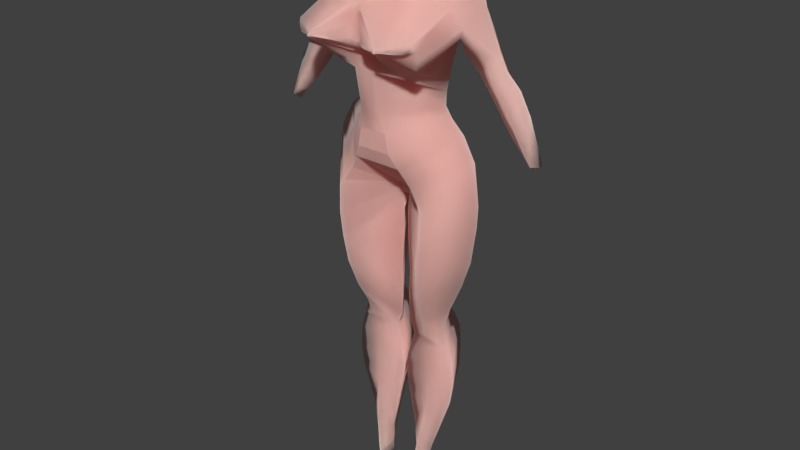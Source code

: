 # Source: female_body23.blend  (saved by Blender 2.79.0; exported with 4.5.12 LTS)
import bpy
from mathutils import Matrix  # noqa: F401  (used for matrix-valued properties, if any)

bpy.ops.wm.read_factory_settings(use_empty=True)
scene = bpy.context.scene
scene.name = 'Scene'

# ---- collections
col_collection_1 = bpy.data.collections.new('Collection 1'); scene.collection.children.link(col_collection_1)

# ---- materials (node trees are filled in below, after node groups)
mat_material_001 = bpy.data.materials.new('Material.001')
mat_material_001.alpha_threshold = 0.0
mat_material_001.roughness = 0.5

# ---- material node trees
mat_material_001.use_nodes = True; mat_material_001.node_tree.nodes.clear()
_N = mat_material_001.node_tree.nodes; _L = mat_material_001.node_tree.links
n0 = _N.new('ShaderNodeMixShader'); n0.name = 'Mix Shader'; n0.location = (114, 305)
n0.inputs[0].default_value = 0.4
n1 = _N.new('ShaderNodeSubsurfaceScattering'); n1.name = 'Subsurface Scattering'; n1.location = (-126, 211)
n1.inputs[0].default_value = (1.0, 0.2, 0.2, 1.0)
n1.inputs[1].default_value = 1.0
n1.inputs[2].default_value = (1.0, 1.0, 1.0)
n2 = _N.new('ShaderNodeBsdfPrincipled'); n2.name = 'Principled BSDF'; n2.location = (-127, 760)
n2.width = 150
n2.distribution = 'GGX'
n2.subsurface_method = 'BURLEY'
n2.inputs[0].default_value = (0.7975, 0.592, 0.5173, 1.0)
n2.inputs[2].default_value = 1.0
n2.inputs[3].default_value = 1.45
n2.inputs[8].default_value = 1.0
n2.inputs[9].default_value = (1.0, 1.0, 1.0)
n2.inputs[10].default_value = 0.025
n2.inputs[14].default_value = (0.7975, 0.592, 0.5173, 1.0)
n2.inputs[20].default_value = 0.0
n2.inputs[24].default_value = 0.2
n3 = _N.new('ShaderNodeBsdfToon'); n3.name = 'Toon BSDF'; n3.location = (218, 74)
n3.inputs[0].default_value = (0.7991, 0.6038, 0.5271, 1.0)
n3.inputs[1].default_value = 1.0
n3.inputs[2].default_value = 1.0
n4 = _N.new('ShaderNodeOutputMaterial'); n4.name = 'Material Output'; n4.location = (498, 325)
_L.new(n0.outputs[0], n4.inputs[0])
_L.new(n1.outputs[0], n0.inputs[2])
_L.new(n2.outputs[0], n0.inputs[1])
_L.new(n3.outputs[0], n4.inputs[1])
n4.is_active_output = True

# ---- world
world_world = bpy.data.worlds.new('World'); scene.world = world_world
world_world.color = (0.05088, 0.05088, 0.05088)
world_world.use_sun_shadow = False
world_world.sun_shadow_jitter_overblur = 0.0
world_world.cycles.sampling_method = 'MANUAL'

# ---- meshes
me_vert = bpy.data.meshes.new('Vert')
me_vert.from_pydata([(-0.001079, 0.5536, 9.462), (-0.2547, 0.5536, 9.462), (-0.2547, 0.5536, 9.317), (-0.2547, 0.5536, 9.157), (-0.4434, 0.3672, 9.215), (-0.6322, 0.3672, 9.23), (-0.8499, 0.3672, 9.128), (-0.9806, 0.3598, 8.998), (-1.053, 0.3493, 8.838), (-1.097, 0.3423, 8.678), (-1.329, 0.3223, 8.17), (-1.416, 0.3152, 8.01), (-1.634, 0.3048, 7.807), (-1.794, 0.2935, 7.531), (-1.953, 0.268, 6.95), (-1.953, 0.355, 6.951), (-1.707, 0.2719, 7.067), (-1.518, 0.2827, 7.27), (-1.271, 0.2977, 7.604), (-1.053, 0.3093, 7.88), (-0.8499, 0.3177, 8.054), (-0.7772, 0.267, 8.243), (-0.9131, -0.129, 8.358), (-0.8394, 0.2033, 8.281), (-0.6501, 0.2554, 7.72), (-0.6211, 0.2554, 7.574), (-0.6144, 0.2554, 7.392), (-0.7054, 0.2554, 7.255), (-0.8952, 0.2554, 7.073), (-1.066, 0.2554, 6.762), (-1.111, 0.2554, 6.442), (-1.14, 0.2554, 6.196), (-1.126, 0.2554, 5.905), (-1.053, 0.2554, 5.383), (-0.9225, 0.2554, 4.991), (-0.7483, 0.2554, 4.584), (-0.6612, 0.2554, 4.265), (-0.7338, 0.2554, 3.96), (-0.8064, 0.2554, 3.699), (-0.8209, 0.2554, 3.394), (-0.7773, 0.2554, 3.089), (-0.5741, 0.2554, 2.494), (-0.487, 0.2554, 2.242), (-0.441, 0.2554, 2.07), (-0.3768, 0.2554, 1.797), (-0.2099, 0.2554, 1.797), (-0.2208, 0.2554, 2.005), (-0.2256, 0.2554, 2.249), (-0.1676, 0.2554, 2.523), (-0.08046, 0.2554, 2.973), (-0.02239, 0.2554, 3.336), (-0.0369, 0.2554, 3.582), (-0.153, 0.2554, 4.003), (-0.06594, 0.2554, 4.192), (-0.05142, 0.2554, 4.555), (-0.06785, 0.2554, 4.953), (-1.852, 0.2666, 6.893), (-0.05071, 0.2554, 5.18), (-0.03357, 0.2554, 5.454), (-0.02929, 0.2554, 5.835), (-0.05499, 0.2554, 6.058), (-0.1021, 0.2554, 6.17), (-0.05499, 0.2554, 6.14), (-0.255, 0.1085, 9.448), (-0.255, 0.1085, 9.333), (-0.255, 0.09411, 9.233), (-0.255, 0.05822, 9.139), (-0.4331, -0.07102, 9.039), (-0.2568, -0.351, 8.902), (-0.1443, -0.5808, 8.773), (-0.09428, -0.6813, 8.694), (-0.06853, -0.6356, 8.619), (-0.05536, -0.647, 8.491), (-0.04572, -0.6464, 8.384), (-0.05337, -0.6683, 8.309), (-0.07559, -0.6685, 8.25), (-0.09988, -0.5969, 8.181), (-0.1866, -0.4906, 8.095), (-0.1388, -0.5234, 7.919), (-0.1319, -0.4372, 7.42), (-0.1457, -0.4013, 7.298), (-0.1873, -0.3798, 7.111), (-0.2357, -0.38, 6.853), (-0.3389, -0.3226, 6.666), (-0.4663, -0.2536, 6.444), (-0.6028, -0.2745, 6.243), (-0.6546, -0.2903, 6.142), (-0.6498, -0.3046, 5.783), (-0.6041, -0.3046, 5.446), (-0.5684, -0.2544, 5.065), (-0.5143, -0.1323, 4.677), (-0.4815, 0.01847, 4.39), (-0.455, 0.07591, 4.168), (-0.443, 0.1549, 4.038), (-0.4406, 0.1836, 3.902), (-0.4406, 0.2125, 3.663), (-0.4358, 0.2067, 3.325), (-0.4262, 0.1686, 2.954), (-0.4117, 0.1201, 2.643), (-0.3565, 0.06473, 2.286), (-0.3179, 0.03703, 2.013), (-0.2921, 0.02664, 1.86), (-0.2828, 0.0301, 1.797), (-0.001079, 0.596, 9.462), (-0.001079, 0.626, 9.383), (-0.001079, 0.6698, 9.283), (-0.001079, 0.7147, 9.161), (-0.001079, 0.7806, 9.003), (-0.001079, 0.8057, 8.773), (-0.001079, 0.789, 8.594), (-0.001079, 0.7633, 8.421), (-0.001079, 0.6692, 8.163), (-0.001079, 0.6182, 7.883), (-0.001079, 0.6326, 7.478), (-0.001079, 0.6757, 7.284), (-0.001079, 0.6902, 7.219), (-0.001079, 0.7795, 7.14), (-0.001079, 0.8872, 7.061), (-0.001079, 0.9878, 6.989), (-0.001079, 1.11, 6.853), (-0.001079, 1.182, 6.673), (-0.001079, 1.196, 6.523), (-0.001079, 1.189, 6.358), (-0.001079, 1.153, 6.2), (-0.3735, 1.074, 6.092), (-0.4963, 1.009, 6.056), (-0.5661, 0.9231, 6.034), (-0.5418, 0.9375, 5.833), (-0.5169, 0.9303, 5.611), (-0.492, 0.916, 5.374), (-0.4542, 0.8513, 5.022), (-0.3993, 0.7508, 4.677), (-0.3925, 0.6862, 4.462), (-0.3925, 0.7006, 4.347), (-0.3949, 0.8298, 4.139), (-0.3997, 0.9519, 3.88), (-0.3973, 0.9806, 3.73), (-0.3946, 0.9878, 3.464), (-0.3925, 0.9806, 3.22), (-0.3877, 0.8872, 2.947), (-0.3733, 0.7149, 2.667), (-0.3468, 0.5713, 2.401), (-0.3179, 0.4421, 2.15), (-0.2921, 0.3487, 1.906), (-0.2828, 0.3703, 1.797), (-0.09582, -0.6709, 8.322), (-0.2481, -0.8482, 8.322), (-0.2765, -0.5232, 8.026), (-0.3754, -0.4712, 7.97), (-0.5042, -0.4206, 7.937), (-0.5911, -0.3516, 7.936), (-0.678, -0.3131, 7.964), (-0.7499, -0.4251, 8.009), (-0.8158, -0.5854, 8.096), (-0.8601, -0.5877, 8.208), (-0.8642, -0.6416, 8.335), (-0.8383, -0.6932, 8.42), (-0.8098, -0.3209, 8.477), (-0.1832, -0.7883, 8.322), (-0.1283, -0.7233, 8.322), (-1.897, 0.2685, 6.951), (-0.3205, -0.8831, 8.322), (-0.4004, -0.9031, 8.322), (-0.4628, -0.9081, 8.322), (-0.4703, -0.9179, 8.322), (-0.4803, -0.9372, 8.322), (-0.4928, -0.9406, 8.322), (-0.506, -0.9355, 8.322), (-0.5143, -0.9156, 8.322), (-0.522, -0.9048, 8.322), (-0.5652, -0.8956, 8.322), (-0.6576, -0.8632, 8.322), (-0.7175, -0.8307, 8.322), (-0.7799, -0.7808, 8.322), (-0.8149, -0.7308, 8.322), (-0.4928, -0.9164, 8.294), (-0.4928, -0.9164, 8.35), (-0.4907, -0.9048, 8.35), (-0.4907, -0.9048, 8.294), (-0.001079, 0.1085, 9.448), (-0.001079, 0.1085, 9.333), (-0.001079, 0.09411, 9.233), (-0.001079, 0.05822, 9.139), (-0.001079, -0.07102, 9.039), (-0.001079, -0.351, 8.902), (-0.001079, -0.5808, 8.773), (-0.001079, -0.6277, 8.694), (-0.001079, -0.6356, 8.619), (-0.001079, -0.647, 8.491), (-0.001079, -0.6464, 8.384), (-0.001079, -0.6683, 8.309), (-0.001079, -0.6685, 8.25), (-0.001079, -0.5969, 8.181), (-0.001079, -0.4906, 8.095), (-0.001079, -0.5234, 7.919), (-0.001079, -0.4372, 7.42), (-0.001079, -0.4013, 7.298), (-0.001079, -0.3798, 7.111), (-0.4434, 0.1418, 9.215), (-1.897, 0.1778, 6.972), (-1.822, 0.367, 7.067), (-1.723, 0.397, 7.217), (-1.608, 0.4449, 7.397), (-1.478, 0.5108, 7.604), (-1.375, 0.5558, 7.76), (-1.266, 0.5738, 7.933), (-1.121, 0.6067, 8.161), (-0.9034, 0.6492, 8.498), (-0.774, 0.6766, 8.703), (-0.6135, 0.6766, 8.948), (-0.5203, 0.6517, 9.087), (-0.5617, 0.5867, 9.185), (-0.4426, 0.4894, 9.262), (-0.4426, 0.3695, 9.282), (-1.805, 0.1821, 7.093), (-1.582, 0.1865, 7.443), (-1.364, 0.1865, 7.775), (-1.266, 0.2037, 7.935), (-1.178, 0.2469, 8.073), (-1.121, 0.2167, 8.163), (-0.9396, 0.1174, 8.439), (-0.7998, 0.06997, 8.659), (-0.6135, 0.07428, 8.953), (-0.4426, 0.1347, 9.156), (0.001079, 0.5536, 9.462), (0.2547, 0.5536, 9.462), (0.2547, 0.5536, 9.317), (0.2547, 0.5536, 9.157), (0.4434, 0.3672, 9.215), (0.6322, 0.3672, 9.23), (0.8499, 0.3672, 9.128), (0.9806, 0.3598, 8.998), (1.053, 0.3493, 8.838), (1.097, 0.3423, 8.678), (1.329, 0.3223, 8.17), (1.416, 0.3152, 8.01), (1.634, 0.3048, 7.807), (1.794, 0.2935, 7.531), (1.953, 0.268, 6.95), (1.953, 0.355, 6.951), (1.707, 0.2719, 7.067), (1.518, 0.2827, 7.27), (1.271, 0.2977, 7.604), (1.053, 0.3093, 7.88), (0.8499, 0.3177, 8.054), (0.7772, 0.267, 8.243), (0.9131, -0.129, 8.358), (0.8394, 0.2033, 8.281), (0.6501, 0.2554, 7.72), (0.6211, 0.2554, 7.574), (0.6144, 0.2554, 7.392), (0.7054, 0.2554, 7.255), (0.8952, 0.2554, 7.073), (1.066, 0.2554, 6.762), (1.111, 0.2554, 6.442), (1.14, 0.2554, 6.196), (1.126, 0.2554, 5.905), (1.053, 0.2554, 5.383), (0.9225, 0.2554, 4.991), (0.7483, 0.2554, 4.584), (0.6612, 0.2554, 4.265), (0.7338, 0.2554, 3.96), (0.8064, 0.2554, 3.699), (0.8209, 0.2554, 3.394), (0.7773, 0.2554, 3.089), (0.5741, 0.2554, 2.494), (0.487, 0.2554, 2.242), (0.441, 0.2554, 2.07), (0.3768, 0.2554, 1.797), (0.2099, 0.2554, 1.797), (0.2208, 0.2554, 2.005), (0.2256, 0.2554, 2.249), (0.1676, 0.2554, 2.523), (0.08046, 0.2554, 2.973), (0.02239, 0.2554, 3.336), (0.0369, 0.2554, 3.582), (0.153, 0.2554, 4.003), (0.06594, 0.2554, 4.192), (0.05142, 0.2554, 4.555), (0.06785, 0.2554, 4.953), (1.852, 0.2666, 6.893), (0.05071, 0.2554, 5.18), (0.03357, 0.2554, 5.454), (0.02929, 0.2554, 5.835), (0.05499, 0.2554, 6.058), (0.1021, 0.2554, 6.17), (0.05499, 0.2554, 6.14), (0.255, 0.1085, 9.448), (0.255, 0.1085, 9.333), (0.255, 0.09411, 9.233), (0.255, 0.05822, 9.139), (0.4331, -0.07102, 9.039), (0.2568, -0.351, 8.902), (0.1443, -0.5808, 8.773), (0.09428, -0.6813, 8.694), (0.06853, -0.6356, 8.619), (0.05536, -0.647, 8.491), (0.04572, -0.6464, 8.384), (0.05337, -0.6683, 8.309), (0.07559, -0.6685, 8.25), (0.09988, -0.5969, 8.181), (0.1866, -0.4906, 8.095), (0.1388, -0.5234, 7.919), (0.1319, -0.4372, 7.42), (0.1457, -0.4013, 7.298), (0.1873, -0.3798, 7.111), (0.2357, -0.38, 6.853), (0.3389, -0.3226, 6.666), (0.4663, -0.2536, 6.444), (0.6028, -0.2745, 6.243), (0.6546, -0.2903, 6.142), (0.6498, -0.3046, 5.783), (0.6041, -0.3046, 5.446), (0.5684, -0.2544, 5.065), (0.5143, -0.1323, 4.677), (0.4815, 0.01847, 4.39), (0.455, 0.07591, 4.168), (0.443, 0.1549, 4.038), (0.4406, 0.1836, 3.902), (0.4406, 0.2125, 3.663), (0.4358, 0.2067, 3.325), (0.4262, 0.1686, 2.954), (0.4117, 0.1201, 2.643), (0.3565, 0.06473, 2.286), (0.3179, 0.03703, 2.013), (0.2921, 0.02664, 1.86), (0.2828, 0.0301, 1.797), (0.001079, 0.596, 9.462), (0.001079, 0.626, 9.383), (0.001079, 0.6698, 9.283), (0.001079, 0.7147, 9.161), (0.001079, 0.7806, 9.003), (0.001079, 0.8057, 8.773), (0.001079, 0.789, 8.594), (0.001079, 0.7633, 8.421), (0.001079, 0.6692, 8.163), (0.001079, 0.6182, 7.883), (0.001079, 0.6326, 7.478), (0.001079, 0.6757, 7.284), (0.001079, 0.6902, 7.219), (0.001079, 0.7795, 7.14), (0.001079, 0.8872, 7.061), (0.001079, 0.9878, 6.989), (0.001079, 1.11, 6.853), (0.001079, 1.182, 6.673), (0.001079, 1.196, 6.523), (0.001079, 1.189, 6.358), (0.001079, 1.153, 6.2), (0.3735, 1.074, 6.092), (0.4963, 1.009, 6.056), (0.5661, 0.9231, 6.034), (0.5418, 0.9375, 5.833), (0.5169, 0.9303, 5.611), (0.492, 0.916, 5.374), (0.4542, 0.8513, 5.022), (0.3993, 0.7508, 4.677), (0.3925, 0.6862, 4.462), (0.3925, 0.7006, 4.347), (0.3949, 0.8298, 4.139), (0.3997, 0.9519, 3.88), (0.3973, 0.9806, 3.73), (0.3946, 0.9878, 3.464), (0.3925, 0.9806, 3.22), (0.3877, 0.8872, 2.947), (0.3733, 0.7149, 2.667), (0.3468, 0.5713, 2.401), (0.3179, 0.4421, 2.15), (0.2921, 0.3487, 1.906), (0.2828, 0.3703, 1.797), (0.09582, -0.6709, 8.322), (0.2481, -0.8482, 8.322), (0.2765, -0.5232, 8.026), (0.3754, -0.4712, 7.97), (0.5042, -0.4206, 7.937), (0.5911, -0.3516, 7.936), (0.678, -0.3131, 7.964), (0.7499, -0.4251, 8.009), (0.8158, -0.5854, 8.096), (0.8601, -0.5877, 8.208), (0.8642, -0.6416, 8.335), (0.8383, -0.6932, 8.42), (0.8098, -0.3209, 8.477), (0.1832, -0.7883, 8.322), (0.1283, -0.7233, 8.322), (1.897, 0.2685, 6.951), (0.3205, -0.8831, 8.322), (0.4004, -0.9031, 8.322), (0.4628, -0.9081, 8.322), (0.4703, -0.9179, 8.322), (0.4803, -0.9372, 8.322), (0.4928, -0.9406, 8.322), (0.506, -0.9355, 8.322), (0.5143, -0.9156, 8.322), (0.522, -0.9048, 8.322), (0.5652, -0.8956, 8.322), (0.6576, -0.8632, 8.322), (0.7175, -0.8307, 8.322), (0.7799, -0.7808, 8.322), (0.8149, -0.7308, 8.322), (0.4928, -0.9164, 8.294), (0.4928, -0.9164, 8.35), (0.4907, -0.9048, 8.35), (0.4907, -0.9048, 8.294), (0.001079, 0.1085, 9.448), (0.001079, 0.1085, 9.333), (0.001079, 0.09411, 9.233), (0.001079, 0.05822, 9.139), (0.001079, -0.07102, 9.039), (0.001079, -0.351, 8.902), (0.001079, -0.5808, 8.773), (0.001079, -0.6277, 8.694), (0.001079, -0.6356, 8.619), (0.001079, -0.647, 8.491), (0.001079, -0.6464, 8.384), (0.001079, -0.6683, 8.309), (0.001079, -0.6685, 8.25), (0.001079, -0.5969, 8.181), (0.001079, -0.4906, 8.095), (0.001079, -0.5234, 7.919), (0.001079, -0.4372, 7.42), (0.001079, -0.4013, 7.298), (0.001079, -0.3798, 7.111), (0.4434, 0.1418, 9.215), (1.897, 0.1778, 6.972), (1.822, 0.367, 7.067), (1.723, 0.397, 7.217), (1.608, 0.4449, 7.397), (1.478, 0.5108, 7.604), (1.375, 0.5558, 7.76), (1.266, 0.5738, 7.933), (1.121, 0.6067, 8.161), (0.9034, 0.6492, 8.498), (0.774, 0.6766, 8.703), (0.6135, 0.6766, 8.948), (0.5203, 0.6517, 9.087), (0.5617, 0.5867, 9.185), (0.4426, 0.4894, 9.262), (0.4426, 0.3695, 9.282), (1.805, 0.1821, 7.093), (1.582, 0.1865, 7.443), (1.364, 0.1865, 7.775), (1.266, 0.2037, 7.935), (1.178, 0.2469, 8.073), (1.121, 0.2167, 8.163), (0.9396, 0.1174, 8.439), (0.7998, 0.06997, 8.659), (0.6135, 0.07428, 8.953), (0.4426, 0.1347, 9.156)], [], [(66, 67, 183, 182), (306, 83, 307), (74, 75, 191, 190), (67, 68, 184, 183), (75, 76, 192, 191), (68, 69, 185, 184), (76, 77, 193, 192), (69, 70, 186, 185), (77, 78, 194, 193), (70, 71, 187, 186), (63, 64, 180, 179), (78, 79, 195, 194), (71, 72, 188, 187), (64, 65, 181, 180), (79, 80, 196, 195), (72, 73, 189, 188), (65, 66, 182, 181), (80, 81, 197, 196), (73, 74, 190, 189), (167, 166, 176), (166, 165, 176), (167, 175, 166), (166, 175, 165), (165, 175, 164), (175, 178, 164), (164, 178, 163), (168, 175, 167), (169, 175, 168), (175, 169, 178), (165, 164, 176), (168, 167, 176), (176, 164, 177), (176, 177, 168), (169, 168, 177), (164, 163, 177), (100, 99, 42, 43), (99, 98, 41, 42), (98, 97, 41), (41, 97, 40), (97, 96, 40), (40, 96, 39), (96, 95, 39), (39, 95, 38), (37, 38, 94), (95, 94, 38), (94, 93, 37), (93, 92, 37), (37, 92, 36), (92, 91, 36), (36, 91, 35), (91, 90, 35), (35, 90, 34), (90, 89, 34), (34, 89, 33), (89, 88, 33), (33, 88, 32), (88, 87, 32), (32, 87, 31), (87, 86, 31), (31, 86, 30), (86, 85, 30), (30, 85, 29), (85, 84, 29), (29, 84, 28), (84, 83, 28), (83, 82, 28), (82, 81, 28), (28, 81, 27), (81, 80, 27), (27, 80, 26), (80, 79, 26), (79, 78, 26), (26, 78, 25), (78, 77, 147), (147, 148, 78), (149, 78, 148), (78, 149, 25), (25, 149, 24), (149, 150, 24), (151, 24, 150), (24, 151, 21), (152, 21, 151), (23, 152, 22), (153, 22, 152), (154, 22, 153), (22, 154, 157), (154, 155, 157), (156, 157, 155), (157, 221, 22), (148, 178, 149), (149, 178, 150), (148, 147, 178), (147, 77, 178), (77, 76, 178), (76, 75, 178), (75, 74, 145), (145, 159, 75), (158, 75, 159), (146, 75, 158), (161, 75, 146), (162, 75, 161), (163, 75, 162), (178, 75, 163), (151, 150, 178), (152, 151, 178), (153, 152, 178), (154, 153, 178), (155, 154, 178), (178, 169, 155), (156, 155, 174), (155, 169, 174), (174, 169, 173), (169, 170, 173), (171, 172, 173, 170), (74, 73, 145), (72, 159, 145, 73), (159, 72, 158), (146, 158, 72), (68, 67, 177), (69, 68, 177), (70, 69, 177), (71, 70, 177), (72, 71, 177), (72, 177, 146), (177, 163, 146), (172, 171, 156), (177, 156, 169), (156, 177, 67), (156, 67, 221), (221, 67, 222), (223, 222, 67), (67, 66, 223), (223, 66, 198), (66, 65, 198), (156, 221, 157), (284, 60, 123), (286, 60, 284), (306, 82, 83), (84, 85, 61), (86, 61, 85), (87, 61, 86), (61, 87, 60), (87, 88, 60), (60, 88, 59), (59, 88, 58), (58, 88, 57), (57, 88, 55), (55, 88, 54), (88, 89, 54), (54, 89, 53), (53, 90, 52), (89, 90, 53), (91, 52, 90), (92, 52, 91), (93, 52, 92), (94, 52, 93), (51, 94, 95), (52, 94, 51), (95, 96, 50, 51), (97, 49, 96), (49, 50, 96), (49, 97, 48), (97, 98, 48), (99, 48, 98), (48, 99, 47), (99, 100, 47), (47, 100, 46), (100, 101, 46), (102, 46, 101), (46, 102, 45), (44, 100, 43), (100, 44, 101), (102, 101, 44), (198, 4, 223), (5, 223, 4), (223, 5, 222), (222, 5, 221), (5, 6, 221), (7, 221, 6), (8, 221, 7), (221, 8, 220), (8, 9, 220), (10, 220, 9), (220, 10, 219), (219, 10, 218), (218, 10, 217), (10, 11, 217), (217, 11, 216), (11, 12, 216), (12, 13, 215, 216), (215, 13, 214), (214, 13, 199), (13, 14, 199), (214, 56, 16), (214, 199, 56), (17, 215, 16), (214, 16, 215), (17, 18, 215), (215, 18, 216), (18, 19, 216), (216, 19, 217), (218, 217, 19), (219, 218, 19), (19, 20, 219), (20, 23, 219), (20, 21, 23), (152, 23, 21), (220, 219, 23), (22, 221, 220, 23), (160, 199, 14), (160, 56, 199), (160, 14, 15), (160, 15, 56), (56, 200, 16), (200, 56, 15), (200, 201, 16), (17, 16, 201, 202), (202, 203, 17), (17, 203, 18), (203, 204, 18), (205, 18, 204), (18, 205, 19), (205, 206, 19), (19, 206, 20), (206, 207, 20), (20, 207, 21), (207, 208, 21), (209, 21, 208), (210, 21, 209), (212, 211, 5), (213, 212, 5), (6, 5, 211), (211, 210, 6), (210, 209, 6), (6, 209, 7), (209, 208, 7), (7, 208, 8), (208, 207, 8), (8, 207, 9), (207, 206, 9), (9, 206, 10), (206, 205, 10), (10, 205, 11), (205, 204, 11), (11, 204, 12), (13, 12, 204), (202, 13, 204), (202, 201, 13), (201, 200, 13), (200, 15, 13), (13, 15, 14), (5, 4, 213), (4, 3, 213), (213, 3, 212), (212, 3, 211), (211, 3, 210), (4, 198, 3), (198, 65, 3), (65, 64, 3), (64, 63, 3), (3, 63, 2), (63, 1, 2), (144, 143, 45), (46, 45, 143), (143, 142, 46), (46, 142, 47), (142, 141, 47), (47, 141, 48), (141, 140, 48), (48, 140, 49), (140, 138, 49), (138, 137, 49), (49, 137, 50), (137, 136, 50), (50, 136, 51), (136, 135, 51), (135, 134, 51), (51, 134, 52), (134, 133, 52), (132, 53, 52), (133, 132, 52), (132, 131, 53), (53, 131, 54), (55, 54, 130), (131, 130, 54), (130, 129, 55), (55, 129, 57), (58, 57, 129), (129, 128, 58), (128, 127, 58), (58, 127, 59), (127, 125, 59), (126, 125, 127), (60, 59, 124), (124, 123, 60), (125, 124, 59), (61, 60, 62), (123, 124, 122), (122, 124, 121), (124, 125, 121), (125, 126, 121), (121, 126, 120), (120, 126, 119), (119, 126, 118), (118, 126, 117), (117, 126, 116), (126, 115, 116), (28, 115, 126), (115, 28, 114), (114, 28, 113), (28, 27, 113), (27, 26, 113), (26, 25, 113), (113, 25, 112), (25, 24, 112), (112, 24, 111), (24, 21, 111), (21, 210, 111), (111, 210, 110), (110, 210, 109), (109, 210, 108), (108, 210, 107), (107, 210, 106), (106, 210, 105), (105, 210, 104), (210, 3, 104), (3, 2, 104), (104, 2, 103), (2, 1, 103), (0, 103, 1), (63, 0, 1), (63, 179, 0), (45, 44, 144), (45, 102, 44), (144, 44, 143), (143, 44, 142), (44, 43, 142), (142, 43, 42, 141), (141, 42, 41, 140), (140, 41, 139), (139, 138, 140), (138, 41, 40), (139, 41, 138), (138, 40, 137), (40, 39, 137), (137, 39, 136), (136, 39, 135), (39, 38, 135), (135, 38, 134), (134, 38, 133), (38, 37, 133), (37, 36, 133), (133, 36, 132), (132, 36, 131), (36, 35, 131), (131, 35, 130), (130, 35, 129), (35, 34, 129), (34, 33, 129), (129, 33, 128), (33, 32, 128), (128, 32, 127), (32, 31, 127), (127, 31, 126), (31, 30, 126), (30, 29, 126), (29, 28, 126), (173, 172, 156), (174, 173, 156), (171, 170, 156), (170, 169, 156), (290, 406, 407, 291), (306, 421, 197), (298, 414, 415, 299), (291, 407, 408, 292), (299, 415, 416, 300), (292, 408, 409, 293), (300, 416, 417, 301), (293, 409, 410, 294), (301, 417, 418, 302), (294, 410, 411, 295), (287, 403, 404, 288), (302, 418, 419, 303), (295, 411, 412, 296), (288, 404, 405, 289), (303, 419, 420, 304), (296, 412, 413, 297), (289, 405, 406, 290), (304, 420, 421, 305), (297, 413, 414, 298), (391, 400, 390), (390, 400, 389), (391, 390, 399), (390, 389, 399), (389, 388, 399), (399, 388, 402), (388, 387, 402), (392, 391, 399), (393, 392, 399), (399, 402, 393), (389, 400, 388), (392, 400, 391), (400, 401, 388), (400, 392, 401), (393, 401, 392), (388, 401, 387), (324, 267, 266, 323), (323, 266, 265, 322), (322, 265, 321), (265, 264, 321), (321, 264, 320), (264, 263, 320), (320, 263, 319), (263, 262, 319), (261, 318, 262), (319, 262, 318), (318, 261, 317), (317, 261, 316), (261, 260, 316), (316, 260, 315), (260, 259, 315), (315, 259, 314), (259, 258, 314), (314, 258, 313), (258, 257, 313), (313, 257, 312), (257, 256, 312), (312, 256, 311), (256, 255, 311), (311, 255, 310), (255, 254, 310), (310, 254, 309), (254, 253, 309), (309, 253, 308), (253, 252, 308), (308, 252, 307), (307, 252, 306), (306, 252, 305), (252, 251, 305), (305, 251, 304), (251, 250, 304), (304, 250, 303), (303, 250, 302), (250, 249, 302), (302, 371, 301), (371, 302, 372), (373, 372, 302), (302, 249, 373), (249, 248, 373), (373, 248, 374), (375, 374, 248), (248, 245, 375), (376, 375, 245), (247, 246, 376), (377, 376, 246), (378, 377, 246), (246, 381, 378), (378, 381, 379), (380, 379, 381), (381, 246, 445), (372, 373, 402), (373, 374, 402), (372, 402, 371), (371, 402, 301), (301, 402, 300), (300, 402, 299), (299, 369, 298), (369, 299, 383), (382, 383, 299), (370, 382, 299), (385, 370, 299), (386, 385, 299), (387, 386, 299), (402, 387, 299), (375, 402, 374), (376, 402, 375), (377, 402, 376), (378, 402, 377), (379, 402, 378), (402, 379, 393), (380, 398, 379), (379, 398, 393), (398, 397, 393), (393, 397, 394), (395, 394, 397, 396), (298, 369, 297), (296, 297, 369, 383), (383, 382, 296), (370, 296, 382), (292, 401, 291), (293, 401, 292), (294, 401, 293), (295, 401, 294), (296, 401, 295), (296, 370, 401), (401, 370, 387), (396, 380, 395), (401, 393, 380), (380, 291, 401), (380, 445, 291), (445, 446, 291), (447, 291, 446), (291, 447, 290), (447, 422, 290), (290, 422, 289), (380, 381, 445), (308, 285, 309), (307, 285, 308), (61, 285, 307), (305, 421, 306), (61, 307, 83), (285, 62, 286), (285, 61, 62), (310, 309, 285), (311, 310, 285), (285, 284, 311), (311, 284, 312), (284, 283, 312), (283, 282, 312), (282, 281, 312), (281, 279, 312), (279, 278, 312), (312, 278, 313), (278, 277, 313), (277, 276, 314), (313, 277, 314), (315, 314, 276), (316, 315, 276), (317, 316, 276), (318, 317, 276), (275, 319, 318), (276, 275, 318), (319, 275, 274, 320), (321, 320, 273), (273, 320, 274), (273, 272, 321), (321, 272, 322), (323, 322, 272), (272, 271, 323), (323, 271, 324), (271, 270, 324), (324, 270, 325), (326, 325, 270), (270, 269, 326), (268, 267, 324), (324, 325, 268), (326, 268, 325), (422, 447, 228), (229, 228, 447), (447, 446, 229), (446, 445, 229), (229, 445, 230), (231, 230, 445), (232, 231, 445), (445, 444, 232), (232, 444, 233), (234, 233, 444), (444, 443, 234), (443, 442, 234), (442, 441, 234), (234, 441, 235), (441, 440, 235), (235, 440, 236), (236, 440, 439, 237), (439, 438, 237), (438, 423, 237), (237, 423, 238), (438, 240, 280), (438, 280, 423), (241, 240, 439), (438, 439, 240), (241, 439, 242), (439, 440, 242), (242, 440, 243), (440, 441, 243), (442, 243, 441), (443, 243, 442), (243, 443, 244), (244, 443, 247), (244, 247, 245), (376, 245, 247), (444, 247, 443), (246, 247, 444, 445), (384, 238, 423), (384, 423, 280), (384, 239, 238), (384, 280, 239), (280, 240, 424), (424, 239, 280), (424, 240, 425), (241, 426, 425, 240), (426, 241, 427), (241, 242, 427), (427, 242, 428), (429, 428, 242), (242, 243, 429), (429, 243, 430), (243, 244, 430), (430, 244, 431), (244, 245, 431), (431, 245, 432), (433, 432, 245), (434, 433, 245), (436, 229, 435), (437, 229, 436), (230, 435, 229), (435, 230, 434), (434, 230, 433), (230, 231, 433), (433, 231, 432), (231, 232, 432), (432, 232, 431), (232, 233, 431), (431, 233, 430), (233, 234, 430), (430, 234, 429), (234, 235, 429), (429, 235, 428), (235, 236, 428), (237, 428, 236), (426, 428, 237), (426, 237, 425), (425, 237, 424), (424, 237, 239), (237, 238, 239), (229, 437, 228), (228, 437, 227), (437, 436, 227), (436, 435, 227), (435, 434, 227), (228, 227, 422), (422, 227, 289), (289, 227, 288), (288, 227, 287), (227, 226, 287), (287, 226, 225), (368, 269, 367), (270, 367, 269), (367, 270, 366), (270, 271, 366), (366, 271, 365), (271, 272, 365), (365, 272, 364), (272, 273, 364), (364, 273, 362), (362, 273, 361), (273, 274, 361), (361, 274, 360), (274, 275, 360), (360, 275, 359), (359, 275, 358), (275, 276, 358), (358, 276, 357), (356, 276, 277), (357, 276, 356), (356, 277, 355), (277, 278, 355), (279, 354, 278), (355, 278, 354), (354, 279, 353), (279, 281, 353), (282, 353, 281), (353, 282, 352), (352, 282, 351), (282, 283, 351), (351, 283, 349), (350, 351, 349), (284, 348, 283), (348, 284, 347), (349, 283, 348), (285, 286, 284), (197, 81, 82), (82, 306, 197), (347, 346, 348), (346, 345, 348), (348, 345, 349), (349, 345, 350), (345, 344, 350), (344, 343, 350), (343, 342, 350), (342, 341, 350), (341, 340, 350), (350, 340, 339), (252, 350, 339), (339, 338, 252), (338, 337, 252), (252, 337, 251), (251, 337, 250), (250, 337, 249), (337, 336, 249), (249, 336, 248), (336, 335, 248), (248, 335, 245), (245, 335, 434), (335, 334, 434), (334, 333, 434), (333, 332, 434), (332, 331, 434), (331, 330, 434), (330, 329, 434), (329, 328, 434), (434, 328, 227), (227, 328, 226), (328, 327, 226), (226, 327, 225), (224, 225, 327), (287, 225, 224), (287, 224, 403), (269, 368, 268), (269, 268, 326), (368, 367, 268), (367, 366, 268), (268, 366, 267), (366, 365, 266, 267), (365, 364, 265, 266), (364, 363, 265), (363, 364, 362), (362, 264, 265), (363, 362, 265), (362, 361, 264), (264, 361, 263), (361, 360, 263), (360, 359, 263), (263, 359, 262), (359, 358, 262), (358, 357, 262), (262, 357, 261), (261, 357, 260), (357, 356, 260), (356, 355, 260), (260, 355, 259), (355, 354, 259), (354, 353, 259), (259, 353, 258), (258, 353, 257), (353, 352, 257), (257, 352, 256), (352, 351, 256), (256, 351, 255), (351, 350, 255), (255, 350, 254), (254, 350, 253), (253, 350, 252), (397, 380, 396), (398, 380, 397), (395, 380, 394), (394, 380, 393), (286, 62, 60), (161, 146, 163, 162), (203, 202, 204), (385, 386, 387, 370), (427, 428, 426), (83, 84, 61), (346, 347, 123), (122, 346, 123), (122, 345, 346), (121, 345, 122), (121, 344, 345), (120, 344, 121), (120, 343, 344), (119, 343, 120), (119, 342, 343), (118, 342, 119), (284, 123, 347), (118, 341, 342), (117, 341, 118), (117, 340, 341), (116, 340, 117), (197, 421, 420), (196, 197, 420), (116, 339, 340), (115, 339, 116), (115, 338, 339), (114, 338, 115), (114, 337, 338), (113, 337, 114), (196, 420, 419), (195, 196, 419), (195, 419, 418), (194, 195, 418), (113, 336, 337), (112, 336, 113), (112, 335, 336), (111, 335, 112), (194, 418, 417), (193, 194, 417), (193, 417, 416), (192, 193, 416), (111, 334, 335), (110, 334, 111), (192, 416, 415), (191, 192, 415), (191, 415, 414), (190, 191, 414), (190, 414, 413), (189, 190, 413), (189, 413, 412), (188, 189, 412), (110, 333, 334), (109, 333, 110), (188, 412, 411), (187, 188, 411), (109, 332, 333), (108, 332, 109), (187, 411, 410), (186, 187, 410), (186, 410, 409), (185, 186, 409), (108, 331, 332), (107, 331, 108), (408, 185, 409), (408, 184, 185), (407, 184, 408), (407, 183, 184), (107, 330, 331), (106, 330, 107), (406, 183, 407), (406, 182, 183), (182, 406, 405), (181, 182, 405), (106, 329, 330), (105, 329, 106), (181, 405, 404), (180, 181, 404), (105, 328, 329), (104, 328, 105), (180, 404, 403), (179, 180, 403), (104, 327, 328), (103, 327, 104), (224, 179, 403), (224, 0, 179), (103, 224, 327), (103, 0, 224)])
me_vert.polygons.foreach_set('use_smooth', [1, 0, 1, 1, 1, 1, 1, 1, 1, 1, 1, 1, 1, 1, 1, 1, 1, 1, 1, 1, 1, 1, 1, 1, 1, 1, 1, 1, 1, 1, 1, 1, 1, 1, 1, 1, 1, 1, 1, 1, 1, 1, 1, 1, 1, 1, 1, 1, 1, 1, 1, 1, 1, 1, 1, 1, 1, 1, 1, 1, 1, 1, 1, 1, 1, 1, 1, 1, 1, 1, 1, 1, 1, 1, 1, 1, 1, 1, 1, 1, 1, 1, 1, 1, 1, 1, 1, 1, 1, 1, 1, 1, 1, 1, 1, 1, 1, 1, 1, 1, 1, 1, 1, 1, 1, 1, 1, 1, 1, 1, 1, 1, 1, 1, 1, 1, 1, 1, 1, 1, 1, 1, 1, 1, 1, 1, 1, 1, 1, 1, 1, 1, 1, 1, 1, 0, 0, 0, 0, 1, 1, 1, 1, 1, 1, 1, 1, 1, 1, 1, 1, 1, 1, 1, 1, 1, 1, 1, 1, 1, 1, 1, 1, 1, 1, 1, 1, 1, 1, 1, 1, 1, 1, 1, 1, 1, 1, 1, 1, 1, 1, 1, 1, 1, 1, 1, 1, 1, 1, 1, 1, 1, 1, 1, 1, 1, 1, 1, 1, 1, 1, 1, 1, 1, 1, 1, 1, 1, 1, 1, 1, 1, 1, 1, 1, 1, 1, 1, 1, 1, 1, 1, 1, 1, 1, 1, 1, 1, 1, 1, 1, 1, 1, 1, 1, 1, 1, 1, 1, 1, 1, 1, 1, 1, 1, 1, 1, 1, 1, 1, 1, 1, 1, 1, 1, 1, 1, 1, 1, 1, 1, 1, 1, 1, 1, 1, 1, 1, 1, 1, 1, 1, 1, 1, 1, 1, 1, 1, 1, 1, 1, 1, 1, 1, 1, 1, 1, 1, 1, 1, 1, 1, 1, 1, 1, 1, 1, 1, 1, 1, 1, 1, 1, 1, 1, 1, 1, 1, 1, 1, 1, 1, 1, 1, 1, 1, 1, 1, 1, 1, 1, 1, 1, 1, 1, 1, 1, 1, 1, 1, 1, 1, 1, 1, 1, 1, 1, 1, 1, 1, 1, 1, 1, 1, 1, 1, 1, 1, 1, 1, 1, 1, 1, 1, 1, 1, 1, 1, 1, 1, 1, 1, 1, 1, 1, 1, 1, 1, 1, 1, 1, 1, 0, 1, 1, 1, 1, 1, 1, 1, 1, 1, 1, 1, 1, 1, 1, 1, 1, 1, 1, 1, 1, 1, 1, 1, 1, 1, 1, 1, 1, 1, 1, 1, 1, 1, 1, 1, 1, 1, 1, 1, 1, 1, 1, 1, 1, 1, 1, 1, 1, 1, 1, 1, 1, 1, 1, 1, 1, 1, 1, 1, 1, 1, 1, 1, 1, 1, 1, 1, 1, 1, 1, 1, 1, 1, 1, 1, 1, 1, 1, 1, 1, 1, 1, 1, 1, 1, 1, 1, 1, 1, 1, 1, 1, 1, 1, 1, 1, 1, 1, 1, 1, 1, 1, 1, 1, 1, 1, 1, 1, 1, 1, 1, 1, 1, 1, 1, 1, 1, 1, 1, 1, 1, 1, 1, 1, 1, 1, 1, 1, 1, 1, 1, 1, 1, 0, 0, 0, 0, 0, 0, 0, 1, 1, 1, 1, 1, 1, 1, 1, 1, 1, 1, 1, 1, 1, 1, 1, 1, 1, 1, 1, 1, 1, 1, 1, 1, 1, 1, 1, 1, 1, 1, 1, 1, 1, 1, 1, 1, 1, 1, 1, 1, 1, 1, 1, 1, 1, 1, 1, 1, 1, 1, 1, 1, 1, 1, 1, 1, 1, 1, 1, 1, 1, 1, 1, 1, 1, 1, 1, 1, 1, 1, 1, 1, 1, 1, 1, 1, 1, 1, 1, 1, 1, 1, 1, 1, 1, 1, 1, 1, 1, 1, 1, 1, 1, 1, 1, 1, 1, 1, 1, 1, 1, 1, 1, 1, 1, 1, 1, 1, 1, 1, 1, 1, 1, 1, 1, 1, 1, 1, 1, 1, 1, 1, 1, 1, 1, 1, 1, 1, 1, 1, 1, 1, 1, 1, 1, 1, 1, 1, 1, 1, 1, 1, 1, 1, 1, 1, 1, 1, 1, 1, 1, 1, 1, 1, 1, 1, 1, 0, 0, 1, 1, 1, 1, 1, 1, 1, 1, 1, 1, 1, 1, 1, 1, 1, 1, 1, 1, 1, 1, 1, 1, 1, 1, 1, 1, 1, 1, 1, 1, 1, 1, 1, 1, 1, 1, 1, 1, 1, 1, 1, 1, 1, 1, 1, 1, 1, 1, 1, 1, 1, 1, 1, 1, 1, 1, 1, 1, 1, 1, 1, 1, 1, 1, 1, 1, 1, 1, 1, 1, 1, 1, 1, 1, 0, 1, 1, 1, 1, 0, 0, 0, 0, 0, 0, 0, 0, 0, 0, 0, 0, 0, 0, 0, 0, 0, 0, 0, 0, 0, 0, 0, 0, 0, 0, 0, 0, 0, 0, 0, 0, 0, 0, 0, 0, 0, 0, 0, 0, 0, 0, 0, 0, 0, 0, 0, 0, 0, 0, 0, 0, 0, 0, 0, 0, 0, 0, 0, 0, 0, 0, 0, 0, 0, 0, 0, 0, 0, 0, 0, 0, 0, 0, 0, 0, 0, 0, 0, 0, 0, 0])
me_vert.materials.append(mat_material_001)
me_vert.use_remesh_preserve_volume = False
me_vert.use_remesh_preserve_attributes = False
me_vert.use_mirror_vertex_groups = False
me_vert.update()

# ---- objects
ob_vert = bpy.data.objects.new('Vert', me_vert)

# ---- transforms, parenting, visibility, modifiers, constraints
ob_vert.location = (0.0, 0.0, 0.0)
ob_vert.lineart.crease_threshold = 0.0

# ---- collection membership
col_collection_1.objects.link(ob_vert)

# ---- scene / render settings (as saved in the file)
scene.frame_start = 1; scene.frame_end = 250; scene.frame_set(1)
scene.render.engine = 'CYCLES'
scene.render.resolution_percentage = 50
scene.render.dither_intensity = 0.0
scene.cycles.use_denoising = False
scene.cycles.samples = 128
scene.cycles.sampling_pattern = 'TABULATED_SOBOL'
scene.cycles.use_adaptive_sampling = False
scene.cycles.use_light_tree = False
scene.cycles.blur_glossy = 0.0
scene.cycles.sample_clamp_indirect = 0.0
scene.view_settings.view_transform = 'Standard'
bpy.context.view_layer.update()

# ---- added for rendering (the .blend has no active camera and no usable light): camera, sun
cam_auto = bpy.data.cameras.new('AutoCamera')
cam_auto.lens = 50.0
cam_auto.sensor_width = 36.0
cam_auto.clip_end = 1000.0
ob_auto_camera = bpy.data.objects.new('AutoCamera', cam_auto)
scene.collection.objects.link(ob_auto_camera)
ob_auto_camera.location = (8.20162, -9.71424, 12.1911)
ob_auto_camera.rotation_euler = (1.09748, -7.21219e-08, 0.694738)
scene.camera = ob_auto_camera
light_auto_sun = bpy.data.lights.new('AutoSun', 'SUN')
light_auto_sun.energy = 3.0
light_auto_sun.angle = 0.0523599
ob_auto_sun = bpy.data.objects.new('AutoSun', light_auto_sun)
scene.collection.objects.link(ob_auto_sun)
ob_auto_sun.rotation_euler = (0.872665, 0.174533, 0.523599)
bpy.context.view_layer.update()
